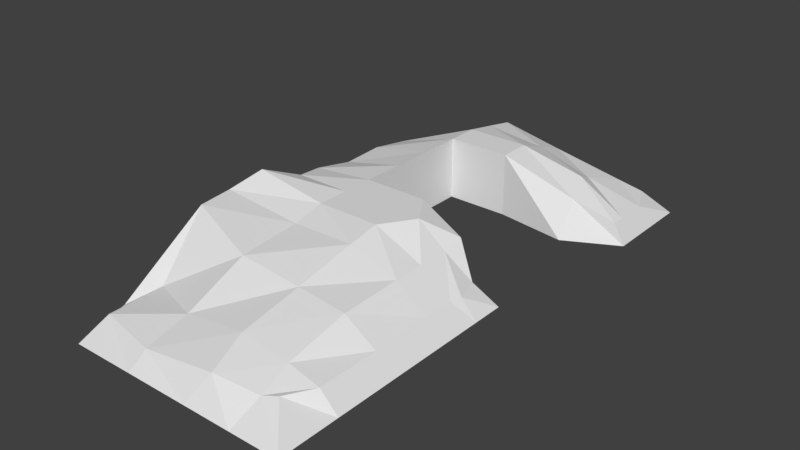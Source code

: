 # Source: LowPoly_Ground.blend  (saved by Blender 2.79.0; exported with 4.5.12 LTS)
import bpy
from mathutils import Matrix  # noqa: F401  (used for matrix-valued properties, if any)

bpy.ops.wm.read_factory_settings(use_empty=True)
scene = bpy.context.scene
scene.name = 'Scene'

# ---- collections
col_collection_1 = bpy.data.collections.new('Collection 1'); scene.collection.children.link(col_collection_1)

# ---- world
world_world = bpy.data.worlds.new('World'); scene.world = world_world
world_world.color = (0.05088, 0.05088, 0.05088)
world_world.use_sun_shadow = False
world_world.sun_shadow_jitter_overblur = 0.0
world_world.cycles.sampling_method = 'MANUAL'

# ---- meshes
me_cube_004 = bpy.data.meshes.new('Cube.004')
me_cube_004.from_pydata([(-1.636, -1.0, -1.0), (-1.604, -1.0, 1.0), (-0.6969, 1.101, -1.0), (-0.3722, 1.0, -0.1429), (1.0, -1.0, -1.0), (1.0, -1.0, 0.77), (1.0, 1.214, -1.0), (1.0, 1.0, 0.6248), (-1.636, 0.3984, -1.0), (-1.636, -0.3984, -1.0), (-1.0, -0.3984, 0.808), (-1.0, 0.3984, 0.3846), (1.0, -0.3984, -1.0), (1.0, 0.3984, -1.0), (1.0, 0.3984, 1.0), (1.0, -0.3984, 1.0), (3.009, -0.3984, 1.0), (3.009, -1.0, 0.8217), (3.009, -1.0, -1.0), (3.009, -0.3984, -1.0), (2.992, 1.0, 0.2281), (2.992, 1.151, -1.0), (2.992, 0.3984, -1.0), (2.992, 0.3984, 1.0), (5.362, -0.5618, -0.4269), (5.542, -1.0, -0.4247), (6.106, -1.0, -1.0), (6.106, -0.5223, -1.0), (6.12, 1.0, -0.353), (6.935, 1.086, -1.0), (6.935, 0.5085, -1.0), (6.579, 0.5085, -0.353), (5.263, 0.464, 0.09917), (5.263, 1.0, -0.1981), (5.263, 1.214, -1.0), (5.263, 0.3309, -1.0), (4.558, -0.4574, 0.4445), (4.558, -0.4201, -1.0), (4.558, -1.0, -1.0), (4.558, -1.0, 0.3158), (-1.636, -0.5989, -1.0), (-1.636, -0.7995, -1.0), (1.0, -0.5989, 1.0), (1.0, -0.7995, 1.0), (-1.289, -0.7995, 1.371), (-0.7477, -0.5989, 1.0), (1.0, -0.7995, -1.0), (1.0, -0.5989, -1.0), (3.676, -0.5989, 1.0), (3.009, -0.7995, 1.0), (3.009, -0.7995, -1.0), (3.009, -0.5989, -1.0), (5.603, -0.7229, -0.4247), (5.542, -0.7995, -0.4247), (6.106, -0.7995, -1.0), (6.106, -0.7229, -1.0), (4.558, -0.7995, 0.3158), (4.558, -0.5989, 0.3158), (4.558, -0.5989, -1.0), (4.558, -0.7995, -1.0), (0.004578, 0.5989, 0.3846), (-0.4794, 0.7995, 0.02648), (1.0, 0.5989, -1.0), (1.0, 0.7995, -1.0), (-1.0, 0.7995, -1.0), (-1.0, 0.5989, -1.0), (1.0, 0.7995, 0.8147), (1.0, 0.5989, 1.0), (2.992, 0.5989, -1.0), (2.992, 0.7995, -1.0), (2.992, 0.7995, 0.6041), (2.992, 0.5989, 1.0), (6.935, 0.5989, -1.0), (6.935, 0.7995, -1.0), (6.579, 0.7995, -0.353), (6.579, 0.5989, -0.353), (4.545, 0.7995, -1.0), (4.545, 0.5989, -1.0), (4.907, 0.6616, 0.3878), (4.749, 0.7995, 0.07719), (-1.636, 0.1328, -1.0), (-1.636, -0.1328, -1.0), (-1.0, -0.1328, 0.5454), (-1.0, 0.1328, 0.5988), (1.0, -0.1328, -1.0), (1.0, 0.1328, -1.0), (1.0, 0.1328, 1.0), (1.0, -0.1328, 1.0), (-1.0, -2.169, -1.0), (-1.0, -1.969, -0.592), (1.0, -2.052, -0.592), (1.0, -2.169, -1.0), (3.325, -2.036, -0.3117), (3.009, -2.169, -1.0), (5.076, -1.944, -0.4247), (6.106, -2.169, -1.0), (4.558, -2.169, -1.0), (4.69, -1.986, -0.4642), (1.0, -1.39, -1.0), (1.0, -1.78, -1.0), (5.542, -1.78, -0.4247), (5.542, -1.39, -0.4247), (4.558, -1.39, 0.2433), (4.558, -1.78, -0.1711), (-1.65, -1.78, -1.0), (-1.933, -1.39, -1.0), (3.009, -1.39, 0.4161), (3.009, -1.78, 0.03811), (6.106, -1.78, -1.0), (6.106, -1.39, -1.0), (-1.466, -1.233, 1.0), (-1.0, -1.617, -0.557), (1.0, -1.78, -0.242), (1.0, -1.39, 0.6089), (3.009, -1.39, -1.0), (3.009, -1.78, -1.0), (4.558, -1.39, -1.0), (4.558, -1.78, -1.0)], [], [(64, 61, 3, 2), (2, 3, 7, 6), (108, 100, 94, 95), (103, 107, 92, 97), (41, 46, 4, 0), (43, 44, 1, 5), (67, 60, 11, 14), (87, 82, 10, 15), (65, 62, 13, 8), (81, 84, 12, 9), (14, 13, 22, 23), (84, 87, 15, 12), (40, 45, 10, 9), (80, 83, 11, 8), (37, 36, 24, 27), (47, 12, 19, 51), (12, 15, 16, 19), (43, 5, 17, 49), (78, 32, 31, 75), (63, 6, 21, 69), (67, 14, 23, 71), (6, 7, 20, 21), (54, 53, 25, 26), (104, 99, 91, 88), (58, 37, 27, 55), (56, 39, 25, 53), (72, 75, 31, 30), (34, 33, 28, 29), (32, 35, 30, 31), (76, 34, 29, 73), (69, 21, 34, 76), (23, 22, 35, 32), (21, 20, 33, 34), (71, 23, 32, 78), (49, 17, 39, 56), (51, 19, 37, 58), (100, 103, 97, 94), (19, 16, 36, 37), (18, 50, 59, 38), (50, 51, 58, 59), (16, 48, 57, 36), (48, 49, 56, 57), (36, 57, 52, 24), (57, 56, 53, 52), (38, 59, 54, 26), (59, 58, 55, 54), (27, 24, 52, 55), (55, 52, 53, 54), (15, 42, 48, 16), (42, 43, 49, 48), (4, 46, 50, 18), (46, 47, 51, 50), (0, 1, 44, 41), (41, 44, 45, 40), (15, 10, 45, 42), (42, 45, 44, 43), (9, 12, 47, 40), (40, 47, 46, 41), (20, 70, 79, 33), (70, 71, 78, 79), (22, 68, 77, 35), (68, 69, 76, 77), (35, 77, 72, 30), (77, 76, 73, 72), (29, 28, 74, 73), (73, 74, 75, 72), (7, 66, 70, 20), (66, 67, 71, 70), (13, 62, 68, 22), (62, 63, 69, 68), (33, 79, 74, 28), (79, 78, 75, 74), (2, 6, 63, 64), (64, 63, 62, 65), (7, 3, 61, 66), (66, 61, 60, 67), (8, 11, 60, 65), (65, 60, 61, 64), (9, 10, 82, 81), (81, 82, 83, 80), (13, 14, 86, 85), (85, 86, 87, 84), (8, 13, 85, 80), (80, 85, 84, 81), (14, 11, 83, 86), (86, 83, 82, 87), (90, 91, 93, 92), (91, 90, 89, 88), (97, 96, 95, 94), (92, 93, 96, 97), (112, 111, 89, 90), (111, 104, 88, 89), (99, 115, 93, 91), (115, 117, 96, 93), (117, 108, 95, 96), (107, 112, 90, 92), (17, 5, 113, 106), (106, 113, 112, 107), (38, 26, 109, 116), (116, 109, 108, 117), (18, 38, 116, 114), (114, 116, 117, 115), (4, 18, 114, 98), (98, 114, 115, 99), (1, 0, 105, 110), (110, 105, 104, 111), (5, 1, 110, 113), (113, 110, 111, 112), (25, 39, 102, 101), (101, 102, 103, 100), (0, 4, 98, 105), (105, 98, 99, 104), (39, 17, 106, 102), (102, 106, 107, 103), (26, 25, 101, 109), (109, 101, 100, 108)])
me_cube_004.use_remesh_preserve_volume = False
me_cube_004.use_remesh_preserve_attributes = False
me_cube_004.use_mirror_vertex_groups = False
me_cube_004.update()

# ---- objects
ob_ingame_ground = bpy.data.objects.new('Ingame_Ground', me_cube_004)

# ---- transforms, parenting, visibility, modifiers, constraints
ob_ingame_ground.location = (-2.0, 0.0, 0.0)
ob_ingame_ground.scale = (1.0, 5.0, 1.0)
ob_ingame_ground.lineart.crease_threshold = 0.0

# ---- collection membership
col_collection_1.objects.link(ob_ingame_ground)

# ---- scene / render settings (as saved in the file)
scene.frame_start = 1; scene.frame_end = 250; scene.frame_set(1)
scene.render.engine = 'BLENDER_EEVEE_NEXT'
scene.render.resolution_percentage = 50
scene.render.dither_intensity = 0.0
scene.cycles.use_denoising = False
scene.cycles.samples = 128
scene.cycles.sampling_pattern = 'TABULATED_SOBOL'
scene.cycles.use_adaptive_sampling = False
scene.cycles.use_light_tree = False
scene.cycles.blur_glossy = 0.0
scene.cycles.sample_clamp_indirect = 0.0
scene.view_settings.view_transform = 'Standard'
bpy.context.view_layer.update()

# ---- added for rendering (the .blend has no active camera and no usable light): camera, sun
cam_auto = bpy.data.cameras.new('AutoCamera')
cam_auto.lens = 50.0
cam_auto.sensor_width = 36.0
cam_auto.clip_end = 1000.0
ob_auto_camera = bpy.data.objects.new('AutoCamera', cam_auto)
scene.collection.objects.link(ob_auto_camera)
ob_auto_camera.location = (18.3083, -23.7579, 14.4316)
ob_auto_camera.rotation_euler = (1.09748, -7.21219e-08, 0.694738)
scene.camera = ob_auto_camera
light_auto_sun = bpy.data.lights.new('AutoSun', 'SUN')
light_auto_sun.energy = 3.0
light_auto_sun.angle = 0.0523599
ob_auto_sun = bpy.data.objects.new('AutoSun', light_auto_sun)
scene.collection.objects.link(ob_auto_sun)
ob_auto_sun.rotation_euler = (0.872665, 0.174533, 0.523599)
bpy.context.view_layer.update()
